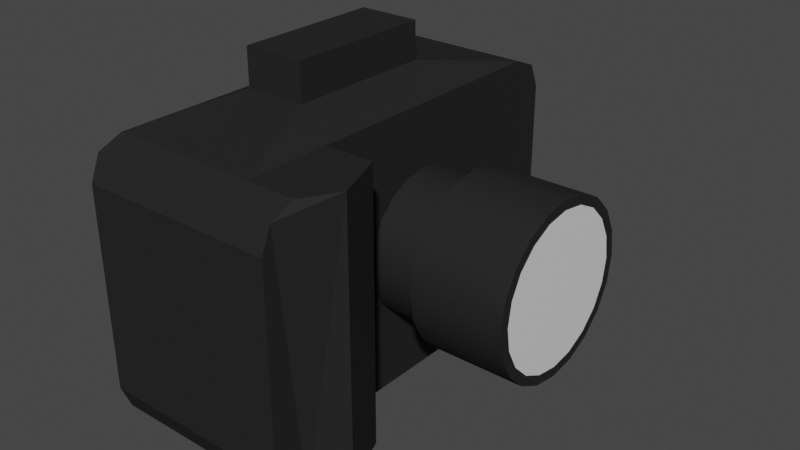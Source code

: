 # Source: camera.blend  (saved by Blender 2.83.19; exported with 4.5.12 LTS)
import bpy
from mathutils import Matrix  # noqa: F401  (used for matrix-valued properties, if any)

bpy.ops.wm.read_factory_settings(use_empty=True)
scene = bpy.context.scene
scene.name = 'Scene'

# ---- collections
col_collection = bpy.data.collections.new('Collection'); scene.collection.children.link(col_collection)

# ---- materials (node trees are filled in below, after node groups)
mat_default = bpy.data.materials.new('default')
mat_default.alpha_threshold = 0.0
mat_default.use_transparent_shadow = False
mat_default.line_color = (0.0, 0.0, 0.0, 1.0)
mat_glass = bpy.data.materials.new('glass')

# ---- node groups
ng_auto_smooth = bpy.data.node_groups.new('Auto Smooth', 'GeometryNodeTree')
_s = ng_auto_smooth.interface.new_socket(name='Geometry', in_out='OUTPUT', socket_type='NodeSocketGeometry')
_s = ng_auto_smooth.interface.new_socket(name='Geometry', in_out='INPUT', socket_type='NodeSocketGeometry')
_s = ng_auto_smooth.interface.new_socket(name='Angle', in_out='INPUT', socket_type='NodeSocketFloat')
_s.subtype = 'ANGLE'
_s.min_value = 0.0
_s.max_value = 3.142
ng_auto_smooth.is_modifier = True
_N = ng_auto_smooth.nodes; _L = ng_auto_smooth.links
n0 = _N.new('NodeGroupOutput'); n0.name = 'Group Output'; n0.location = (480, -100)
n1 = _N.new('NodeGroupInput'); n1.name = 'Group Input'; n1.location = (-420, -300)
n2 = _N.new('NodeGroupInput'); n2.name = 'Group Input.001'; n2.location = (-60, -100)
n3 = _N.new('GeometryNodeSetShadeSmooth'); n3.name = 'Set Shade Smooth'; n3.location = (120, -100)
n3.domain = 'EDGE'
n4 = _N.new('GeometryNodeSetShadeSmooth'); n4.name = 'Set Shade Smooth.001'; n4.location = (300, -100)
n5 = _N.new('GeometryNodeInputMeshEdgeAngle'); n5.name = 'Edge Angle'; n5.location = (-420, -220)
n6 = _N.new('GeometryNodeInputEdgeSmooth'); n6.name = 'Is Edge Smooth'; n6.location = (-60, -160)
n7 = _N.new('GeometryNodeInputShadeSmooth'); n7.name = 'Is Face Smooth'; n7.location = (-240, -340)
n8 = _N.new('FunctionNodeBooleanMath'); n8.name = 'Boolean Math'; n8.location = (-60, -220)
n9 = _N.new('FunctionNodeCompare'); n9.name = 'Compare'; n9.location = (-240, -180)
n9.operation = 'LESS_EQUAL'
_L.new(n5.outputs[0], n9.inputs[0])
_L.new(n4.outputs[0], n0.inputs[0])
_L.new(n1.outputs[1], n9.inputs[1])
_L.new(n9.outputs[0], n8.inputs[0])
_L.new(n7.outputs[0], n8.inputs[1])
_L.new(n2.outputs[0], n3.inputs[0])
_L.new(n6.outputs[0], n3.inputs[1])
_L.new(n3.outputs[0], n4.inputs[0])
_L.new(n8.outputs[0], n3.inputs[2])
n0.is_active_output = True

# ---- material node trees
mat_default.use_nodes = True; mat_default.node_tree.nodes.clear()
_N = mat_default.node_tree.nodes; _L = mat_default.node_tree.links
n0 = _N.new('ShaderNodeOutputMaterial'); n0.name = 'Material Output'; n0.location = (300, 300)
n1 = _N.new('ShaderNodeBsdfPrincipled'); n1.name = 'Principled BSDF'; n1.location = (10, 300)
n1.distribution = 'GGX'
n1.subsurface_method = 'BURLEY'
n1.inputs[0].default_value = (0.01948, 0.01948, 0.01948, 1.0)
n1.inputs[2].default_value = 0.7568
n1.inputs[3].default_value = 1.45
n1.inputs[13].default_value = 0.1205
n1.inputs[27].default_value = (0.0, 0.0, 0.0, 1.0)
n1.inputs[28].default_value = 1.0
_L.new(n1.outputs[0], n0.inputs[0])
n0.is_active_output = True
mat_glass.use_nodes = True; mat_glass.node_tree.nodes.clear()
_N = mat_glass.node_tree.nodes; _L = mat_glass.node_tree.links
n0 = _N.new('ShaderNodeBsdfPrincipled'); n0.name = 'Principled BSDF'; n0.location = (10, 300)
n0.distribution = 'GGX'
n0.subsurface_method = 'BURLEY'
n0.inputs[0].default_value = (0.8, 0.8, 0.8, 0.5964)
n0.inputs[3].default_value = 1.45
n0.inputs[27].default_value = (0.0, 0.0, 0.0, 1.0)
n0.inputs[28].default_value = 1.0
n1 = _N.new('ShaderNodeOutputMaterial'); n1.name = 'Material Output'; n1.location = (300, 300)
_L.new(n0.outputs[0], n1.inputs[0])
n1.is_active_output = True

# ---- world
world_world = bpy.data.worlds.new('World'); scene.world = world_world
world_world.use_nodes = True; world_world.node_tree.nodes.clear()
_N = world_world.node_tree.nodes; _L = world_world.node_tree.links
n0 = _N.new('ShaderNodeOutputWorld'); n0.name = 'World Output'; n0.location = (300, 300)
n1 = _N.new('ShaderNodeBackground'); n1.name = 'Background'; n1.location = (10, 300)
n1.inputs[0].default_value = (0.05088, 0.05088, 0.05088, 1.0)
_L.new(n1.outputs[0], n0.inputs[0])
n0.is_active_output = True
world_world.color = (0.05088, 0.05088, 0.05088)
world_world.use_sun_shadow = False
world_world.sun_shadow_jitter_overblur = 0.0

# ---- meshes
me_cube = bpy.data.meshes.new('Cube')
me_cube.from_pydata([(0.7038, 2.012, 0.9558), (0.7038, 1.686, 1.282), (0.7038, 1.917, 1.187), (0.7038, 1.686, -1.282), (0.7038, 2.012, -0.9558), (0.7038, 1.917, -1.187), (0.7038, -1.686, 1.282), (0.7038, -2.012, 0.9558), (0.7038, -1.917, 1.187), (0.7038, -2.012, -0.9558), (0.7038, -1.686, -1.282), (0.7038, -1.917, -1.187), (-0.7038, 1.69, 0.9309), (-0.7038, 1.719, 0.8859), (-0.7038, 1.711, 0.9177), (-0.7038, 1.719, -0.8859), (-0.7038, 1.69, -0.9309), (-0.7038, 1.711, -0.9177), (-0.7038, -0.3848, 0.8859), (-0.7038, -0.3563, 0.9309), (-0.7038, -0.3765, 0.9177), (-0.7038, -0.3563, -0.9309), (-0.7038, -0.3848, -0.8859), (-0.7038, -0.3765, -0.9177), (-0.7038, 1.686, -1.282), (-0.7038, 1.917, -1.187), (-0.7038, 2.012, -0.9558), (-0.7038, -1.686, 1.282), (-0.7038, -1.917, 1.187), (-0.7038, -2.012, 0.9558), (-0.7038, -1.917, -1.187), (-0.7038, -1.686, -1.282), (-0.7038, -2.012, -0.9558), (-0.7038, 1.917, 1.187), (-0.7038, 1.686, 1.282), (-0.7038, 2.012, 0.9558), (-0.6233, 1.69, -0.9309), (-0.6233, 1.711, -0.9177), (-0.6233, 1.719, -0.8859), (-0.6233, -0.3563, 0.9309), (-0.6233, -0.3765, 0.9177), (-0.6233, -0.3848, 0.8859), (-0.6233, -0.3765, -0.9177), (-0.6233, -0.3563, -0.9309), (-0.6233, -0.3848, -0.8859), (-0.6233, 1.711, 0.9177), (-0.6233, 1.69, 0.9309), (-0.6233, 1.719, 0.8859), (0.2932, -0.7024, 1.461), (-0.2932, -0.7024, 1.461), (-0.2932, 0.7024, 1.461), (0.2932, 0.7024, 1.461), (0.2932, -0.7024, 1.818), (-0.2932, -0.7024, 1.818), (-0.2932, 0.7024, 1.818), (0.2932, 0.7024, 1.818), (0.7038, -0.8683, 1.282), (0.7038, -0.8683, -1.282), (1.172, -1.917, 1.187), (1.172, -1.686, 1.282), (1.172, -2.012, 0.9558), (1.172, -1.686, -1.282), (1.172, -1.917, -1.187), (1.172, -2.012, -0.9558), (1.172, -0.8683, 1.282), (1.172, -0.8683, -1.282), (1.363, -1.363, 1.282), (1.363, -1.363, -1.282)], [], [(24, 3, 57, 10, 31), (16, 21, 43, 36), (9, 7, 29, 32), (27, 6, 48, 49), (3, 5, 4, 0, 2, 1, 56, 57), (3, 24, 25, 5), (5, 25, 26, 4), (6, 27, 28, 8), (8, 28, 29, 7), (31, 10, 11, 30), (30, 11, 9, 32), (34, 1, 2, 33), (33, 2, 0, 35), (26, 35, 0, 4), (16, 17, 25, 24), (17, 15, 26, 25), (19, 20, 28, 27), (20, 18, 29, 28), (23, 21, 31, 30), (22, 23, 30, 32), (14, 12, 34, 33), (13, 14, 33, 35), (15, 13, 35, 26), (12, 19, 27, 34), (21, 16, 24, 31), (18, 22, 32, 29), (43, 42, 44, 41, 40, 39, 46, 45, 47, 38, 37, 36), (17, 16, 36, 37), (14, 13, 47, 45), (21, 23, 42, 43), (22, 18, 41, 44), (15, 17, 37, 38), (13, 15, 38, 47), (23, 22, 44, 42), (20, 19, 39, 40), (19, 12, 46, 39), (12, 14, 45, 46), (18, 20, 40, 41), (50, 49, 53, 54), (1, 34, 50, 51), (34, 27, 49, 50), (6, 56, 1, 51, 48), (55, 54, 53, 52), (51, 50, 54, 55), (48, 51, 55, 52), (49, 48, 52, 53), (65, 64, 66, 67), (7, 9, 63, 60), (9, 11, 62, 63), (10, 57, 65, 67, 61), (8, 7, 60, 58), (56, 6, 59, 66, 64), (6, 8, 58, 59), (11, 10, 61, 62), (57, 56, 64, 65), (67, 66, 59, 58, 60, 63, 62, 61)])
_uv = me_cube.uv_layers.new(name='UVMap')
_uv.uv.foreach_set('vector', [0.125, 0.5203, 0.375, 0.5203, 0.375, 0.6789, 0.375, 0.7297, 0.125, 0.7297, 0.4093, 0.2254, 0.4093, 0.02463, 0.4093, 0.02463, 0.4093, 0.2254, 0.4068, 0.75, 0.5932, 0.75, 0.5932, 1.0, 0.4068, 1.0, 0.875, 0.7297, 0.625, 0.7297, 0.625, 0.7297, 0.875, 0.7297, 0.375, 0.5203, 0.3843, 0.5059, 0.4068, 0.5, 0.5932, 0.5, 0.6157, 0.5059, 0.625, 0.5203, 0.625, 0.6874, 0.375, 0.6789, 0.375, 0.5203, 0.125, 0.5203, 0.125, 0.5, 0.375, 0.5, 0.375, 0.5, 0.375, 0.25, 0.4068, 0.25, 0.4068, 0.5, 0.625, 0.7297, 0.875, 0.7297, 0.875, 0.75, 0.625, 0.75, 0.625, 0.75, 0.625, 1.0, 0.5932, 1.0, 0.5932, 0.75, 0.125, 0.7297, 0.375, 0.7297, 0.375, 0.75, 0.125, 0.75, 0.375, 1.0, 0.375, 0.75, 0.4068, 0.75, 0.4068, 1.0, 0.875, 0.5203, 0.625, 0.5203, 0.625, 0.5, 0.875, 0.5, 0.625, 0.25, 0.625, 0.5, 0.5932, 0.5, 0.5932, 0.25, 0.4068, 0.25, 0.5932, 0.25, 0.5932, 0.5, 0.4068, 0.5, 0.4093, 0.2254, 0.4105, 0.2273, 0.3843, 0.2441, 0.375, 0.2297, 0.4105, 0.2273, 0.4136, 0.2282, 0.4068, 0.25, 0.3843, 0.2441, 0.5907, 0.02463, 0.5895, 0.02265, 0.6157, 0.005942, 0.625, 0.02029, 0.5895, 0.02265, 0.5864, 0.02183, 0.5932, 0.0, 0.6157, 0.005942, 0.4105, 0.02265, 0.4093, 0.02463, 0.375, 0.02029, 0.3843, 0.005942, 0.4136, 0.02183, 0.4105, 0.02265, 0.3843, 0.005942, 0.4068, 0.0, 0.5895, 0.2273, 0.5907, 0.2254, 0.625, 0.2297, 0.6157, 0.2441, 0.5864, 0.2282, 0.5895, 0.2273, 0.6157, 0.2441, 0.5932, 0.25, 0.4136, 0.2282, 0.5864, 0.2282, 0.5932, 0.25, 0.4068, 0.25, 0.5907, 0.2254, 0.5907, 0.02463, 0.625, 0.02029, 0.625, 0.2297, 0.4093, 0.02463, 0.4093, 0.2254, 0.375, 0.2297, 0.375, 0.02029, 0.5864, 0.02183, 0.4136, 0.02183, 0.4068, 0.0, 0.5932, 0.0, 0.4093, 0.02463, 0.4105, 0.02265, 0.4136, 0.02183, 0.5864, 0.02183, 0.5895, 0.02265, 0.5907, 0.02463, 0.5907, 0.2254, 0.5895, 0.2273, 0.5864, 0.2282, 0.4136, 0.2282, 0.4105, 0.2273, 0.4093, 0.2254, 0.4105, 0.2273, 0.4093, 0.2254, 0.4093, 0.2254, 0.4105, 0.2273, 0.5895, 0.2273, 0.5864, 0.2282, 0.5864, 0.2282, 0.5895, 0.2273, 0.4093, 0.02463, 0.4105, 0.02265, 0.4105, 0.02265, 0.4093, 0.02463, 0.4136, 0.02183, 0.5864, 0.02183, 0.5864, 0.02183, 0.4136, 0.02183, 0.4136, 0.2282, 0.4105, 0.2273, 0.4105, 0.2273, 0.4136, 0.2282, 0.5864, 0.2282, 0.4136, 0.2282, 0.4136, 0.2282, 0.5864, 0.2282, 0.4105, 0.02265, 0.4136, 0.02183, 0.4136, 0.02183, 0.4105, 0.02265, 0.5895, 0.02265, 0.5907, 0.02463, 0.5907, 0.02463, 0.5895, 0.02265, 0.5907, 0.02463, 0.5907, 0.2254, 0.5907, 0.2254, 0.5907, 0.02463, 0.5907, 0.2254, 0.5895, 0.2273, 0.5895, 0.2273, 0.5907, 0.2254, 0.5864, 0.02183, 0.5895, 0.02265, 0.5895, 0.02265, 0.5864, 0.02183, 0.625, 0.2297, 0.625, 0.02029, 0.625, 0.02029, 0.625, 0.2297, 0.625, 0.5203, 0.875, 0.5203, 0.875, 0.5203, 0.625, 0.5203, 0.625, 0.2297, 0.625, 0.02029, 0.625, 0.02029, 0.625, 0.2297, 0.625, 0.7297, 0.625, 0.6874, 0.625, 0.5203, 0.625, 0.5203, 0.625, 0.7297, 0.625, 0.5203, 0.875, 0.5203, 0.875, 0.7297, 0.625, 0.7297, 0.625, 0.5203, 0.875, 0.5203, 0.875, 0.5203, 0.625, 0.5203, 0.625, 0.7297, 0.625, 0.5203, 0.625, 0.5203, 0.625, 0.7297, 0.875, 0.7297, 0.625, 0.7297, 0.625, 0.7297, 0.875, 0.7297, 0.375, 0.6789, 0.625, 0.6874, 0.625, 0.7123, 0.375, 0.7097, 0.5932, 0.75, 0.4068, 0.75, 0.4068, 0.75, 0.5932, 0.75, 0.4068, 0.75, 0.375, 0.75, 0.375, 0.75, 0.4068, 0.75, 0.375, 0.7297, 0.375, 0.6789, 0.375, 0.6789, 0.375, 0.7097, 0.375, 0.7297, 0.625, 0.75, 0.5932, 0.75, 0.5932, 0.75, 0.625, 0.75, 0.625, 0.6874, 0.625, 0.7297, 0.625, 0.7297, 0.625, 0.7123, 0.625, 0.6874, 0.625, 0.7297, 0.625, 0.75, 0.625, 0.75, 0.625, 0.7297, 0.375, 0.75, 0.375, 0.7297, 0.375, 0.7297, 0.375, 0.75, 0.375, 0.6789, 0.625, 0.6874, 0.625, 0.6874, 0.375, 0.6789, 0.375, 0.7097, 0.625, 0.7123, 0.625, 0.7297, 0.6157, 0.7441, 0.5932, 0.75, 0.4068, 0.75, 0.3843, 0.7441, 0.375, 0.7297])
me_cube.materials.append(mat_default)
me_cube.use_remesh_preserve_volume = False
me_cube.use_remesh_preserve_attributes = False
me_cube.use_mirror_vertex_groups = False
me_cube.update()
me_cylinder = bpy.data.meshes.new('Cylinder')
me_cylinder.from_pydata([(0.0, 1.0, -1.0), (-0.6201, 0.8536, 1.509), (0.309, 0.9511, -1.0), (-0.8536, 0.6202, 1.509), (0.5878, 0.809, -1.0), (-1.003, 0.326, 1.509), (0.809, 0.5878, -1.0), (-1.055, 7.46e-06, 1.509), (0.9511, 0.309, -1.0), (-1.003, -0.326, 1.509), (1.0, -4.371e-08, -1.0), (-0.8536, -0.6201, 1.509), (0.9511, -0.309, -1.0), (-0.6201, -0.8536, 1.509), (0.809, -0.5878, -1.0), (-0.326, -1.003, 1.509), (0.5878, -0.809, -1.0), (9.442e-07, -1.055, 1.509), (0.309, -0.9511, -1.0), (0.326, -1.003, 1.509), (-3.258e-07, -1.0, -1.0), (0.6201, -0.8536, 1.509), (-0.309, -0.9511, -1.0), (0.8536, -0.6201, 1.509), (-0.5878, -0.809, -1.0), (1.003, -0.326, 1.509), (-0.809, -0.5878, -1.0), (1.055, 6.413e-06, 1.509), (-0.9511, -0.309, -1.0), (1.003, 0.326, 1.509), (-1.0, 9.656e-07, -1.0), (0.8536, 0.6202, 1.509), (-0.9511, 0.309, -1.0), (0.6201, 0.8536, 1.509), (-0.809, 0.5878, -1.0), (1.288e-06, 1.189, 1.098), (-0.5878, 0.809, -1.0), (1.251e-06, 1.055, 1.509), (-0.309, 0.9511, -1.0), (0.326, 1.003, 1.509), (0.0, 1.0, 0.6544), (0.309, 0.9511, 0.6544), (0.5878, 0.809, 0.6544), (0.809, 0.5878, 0.6544), (0.9511, 0.309, 0.6544), (1.0, -4.371e-08, 0.6544), (0.9511, -0.309, 0.6544), (0.809, -0.5878, 0.6544), (0.5878, -0.809, 0.6544), (0.309, -0.9511, 0.6544), (-3.258e-07, -1.0, 0.6544), (-0.309, -0.9511, 0.6544), (-0.5878, -0.809, 0.6544), (-0.809, -0.5878, 0.6544), (-0.9511, -0.309, 0.6544), (-1.0, 9.656e-07, 0.6544), (-0.9511, 0.309, 0.6544), (-0.809, 0.5878, 0.6544), (-0.5878, 0.809, 0.6544), (-0.309, 0.9511, 0.6544), (-1.054e-08, 1.189, 0.6216), (0.3675, 1.131, 0.6216), (0.6991, 0.9622, 0.6216), (0.9622, 0.6991, 0.6216), (1.131, 0.3675, 0.6216), (1.189, -1.056e-07, 0.6216), (1.131, -0.3675, 0.6216), (0.9622, -0.6991, 0.6216), (0.6991, -0.9622, 0.6216), (0.3675, -1.131, 0.6216), (-3.981e-07, -1.189, 0.6216), (-0.3675, -1.131, 0.6216), (-0.6991, -0.9622, 0.6216), (-0.9622, -0.6991, 0.6216), (-1.131, -0.3675, 0.6216), (-1.189, 1.095e-06, 0.6216), (-1.131, 0.3675, 0.6216), (-0.9622, 0.6991, 0.6216), (-0.6991, 0.9622, 0.6216), (-0.3675, 1.131, 0.6216), (-0.326, 1.003, 1.509), (0.3675, 1.131, 1.098), (0.6991, 0.9622, 1.098), (0.9622, 0.6991, 1.098), (1.131, 0.3676, 1.098), (1.189, 6.388e-06, 1.098), (1.131, -0.3675, 1.098), (0.9622, -0.6991, 1.098), (0.6991, -0.9622, 1.098), (0.3675, -1.131, 1.098), (9.006e-07, -1.189, 1.098), (-0.3675, -1.131, 1.098), (-0.6991, -0.9622, 1.098), (-0.9622, -0.6991, 1.098), (-1.131, -0.3675, 1.098), (-1.189, 7.588e-06, 1.098), (-1.131, 0.3676, 1.098), (-0.9622, 0.6991, 1.098), (-0.6991, 0.9622, 1.098), (-0.3675, 1.131, 1.098), (-0.3675, 1.131, 1.509), (-0.6991, 0.9622, 1.509), (-0.9622, 0.6991, 1.509), (-1.131, 0.3676, 1.509), (-1.189, 7.588e-06, 1.509), (-1.131, -0.3675, 1.509), (-0.9622, -0.6991, 1.509), (-0.6991, -0.9622, 1.509), (-0.3675, -1.131, 1.509), (9.006e-07, -1.189, 1.509), (0.3675, -1.131, 1.509), (0.6991, -0.9622, 1.509), (0.9622, -0.6991, 1.509), (1.131, -0.3675, 1.509), (1.189, 6.388e-06, 1.509), (1.131, 0.3676, 1.509), (0.9622, 0.6991, 1.509), (0.6991, 0.9622, 1.509), (0.3675, 1.131, 1.509), (1.288e-06, 1.189, 1.509)], [], [(35, 119, 118, 81), (55, 54, 74, 75), (48, 47, 67, 68), (41, 40, 60, 61), (56, 55, 75, 76), (49, 48, 68, 69), (42, 41, 61, 62), (57, 56, 76, 77), (50, 49, 69, 70), (43, 42, 62, 63), (58, 57, 77, 78), (51, 50, 70, 71), (44, 43, 63, 64), (59, 58, 78, 79), (52, 51, 71, 72), (45, 44, 64, 65), (40, 59, 79, 60), (53, 52, 72, 73), (46, 45, 65, 66), (54, 53, 73, 74), (47, 46, 66, 67), (0, 2, 4, 6, 8, 10, 12, 14, 16, 18, 20, 22, 24, 26, 28, 30, 32, 34, 36, 38), (38, 59, 40, 0), (36, 58, 59, 38), (34, 57, 58, 36), (32, 56, 57, 34), (30, 55, 56, 32), (28, 54, 55, 30), (26, 53, 54, 28), (24, 52, 53, 26), (22, 51, 52, 24), (20, 50, 51, 22), (18, 49, 50, 20), (16, 48, 49, 18), (14, 47, 48, 16), (12, 46, 47, 14), (10, 45, 46, 12), (8, 44, 45, 10), (6, 43, 44, 8), (4, 42, 43, 6), (2, 41, 42, 4), (0, 40, 41, 2), (68, 67, 87, 88), (61, 60, 35, 81), (76, 75, 95, 96), (69, 68, 88, 89), (62, 61, 81, 82), (77, 76, 96, 97), (70, 69, 89, 90), (63, 62, 82, 83), (78, 77, 97, 98), (71, 70, 90, 91), (64, 63, 83, 84), (79, 78, 98, 99), (72, 71, 91, 92), (65, 64, 84, 85), (60, 79, 99, 35), (73, 72, 92, 93), (66, 65, 85, 86), (74, 73, 93, 94), (67, 66, 86, 87), (75, 74, 94, 95), (81, 118, 117, 82), (82, 117, 116, 83), (83, 116, 115, 84), (84, 115, 114, 85), (85, 114, 113, 86), (86, 113, 112, 87), (87, 112, 111, 88), (88, 111, 110, 89), (89, 110, 109, 90), (90, 109, 108, 91), (91, 108, 107, 92), (92, 107, 106, 93), (93, 106, 105, 94), (94, 105, 104, 95), (95, 104, 103, 96), (96, 103, 102, 97), (97, 102, 101, 98), (39, 37, 80, 1, 3, 5, 7, 9, 11, 13, 15, 17, 19, 21, 23, 25, 27, 29, 31, 33), (98, 101, 100, 99), (99, 100, 119, 35), (1, 80, 100, 101), (3, 1, 101, 102), (5, 3, 102, 103), (7, 5, 103, 104), (9, 7, 104, 105), (11, 9, 105, 106), (13, 11, 106, 107), (15, 13, 107, 108), (17, 15, 108, 109), (19, 17, 109, 110), (21, 19, 110, 111), (23, 21, 111, 112), (25, 23, 112, 113), (27, 25, 113, 114), (29, 27, 114, 115), (31, 29, 115, 116), (33, 31, 116, 117), (39, 33, 117, 118), (37, 39, 118, 119), (80, 37, 119, 100)])
me_cylinder.polygons.foreach_set('use_smooth', [True] * 102)
me_cylinder.polygons.foreach_set('material_index', [0, 0, 0, 0, 0, 0, 0, 0, 0, 0, 0, 0, 0, 0, 0, 0, 0, 0, 0, 0, 0, 0, 0, 0, 0, 0, 0, 0, 0, 0, 0, 0, 0, 0, 0, 0, 0, 0, 0, 0, 0, 0, 0, 0, 0, 0, 0, 0, 0, 0, 0, 0, 0, 0, 0, 0, 0, 0, 0, 0, 0, 0, 0, 0, 0, 0, 0, 0, 0, 0, 0, 0, 0, 0, 0, 0, 0, 0, 0, 1, 0, 0, 0, 0, 0, 0, 0, 0, 0, 0, 0, 0, 0, 0, 0, 0, 0, 0, 0, 0, 0, 0])
_uv = me_cylinder.uv_layers.new(name='UVMap')
_uv.uv.foreach_set('vector', [1.0, 0.9136, 1.0, 1.0, 0.95, 1.0, 0.95, 0.9136, 0.25, 0.9136, 0.3, 0.9136, 0.3, 0.9136, 0.25, 0.9136, 0.6, 0.9136, 0.65, 0.9136, 0.65, 0.9136, 0.6, 0.9136, 0.95, 0.9136, 1.0, 0.9136, 1.0, 0.9136, 0.95, 0.9136, 0.2, 0.9136, 0.25, 0.9136, 0.25, 0.9136, 0.2, 0.9136, 0.55, 0.9136, 0.6, 0.9136, 0.6, 0.9136, 0.55, 0.9136, 0.9, 0.9136, 0.95, 0.9136, 0.95, 0.9136, 0.9, 0.9136, 0.15, 0.9136, 0.2, 0.9136, 0.2, 0.9136, 0.15, 0.9136, 0.5, 0.9136, 0.55, 0.9136, 0.55, 0.9136, 0.5, 0.9136, 0.85, 0.9136, 0.9, 0.9136, 0.9, 0.9136, 0.85, 0.9136, 0.1, 0.9136, 0.15, 0.9136, 0.15, 0.9136, 0.1, 0.9136, 0.45, 0.9136, 0.5, 0.9136, 0.5, 0.9136, 0.45, 0.9136, 0.8, 0.9136, 0.85, 0.9136, 0.85, 0.9136, 0.8, 0.9136, 0.05, 0.9136, 0.1, 0.9136, 0.1, 0.9136, 0.05, 0.9136, 0.4, 0.9136, 0.45, 0.9136, 0.45, 0.9136, 0.4, 0.9136, 0.75, 0.9136, 0.8, 0.9136, 0.8, 0.9136, 0.75, 0.9136, -1.565e-07, 0.9136, 0.05, 0.9136, 0.05, 0.9136, -1.565e-07, 0.9136, 0.35, 0.9136, 0.4, 0.9136, 0.4, 0.9136, 0.35, 0.9136, 0.7, 0.9136, 0.75, 0.9136, 0.75, 0.9136, 0.7, 0.9136, 0.3, 0.9136, 0.35, 0.9136, 0.35, 0.9136, 0.3, 0.9136, 0.65, 0.9136, 0.7, 0.9136, 0.7, 0.9136, 0.65, 0.9136, 0.75, 0.49, 0.8242, 0.4783, 0.8911, 0.4442, 0.9442, 0.3911, 0.9783, 0.3242, 0.99, 0.25, 0.9783, 0.1758, 0.9442, 0.1089, 0.8911, 0.05584, 0.8242, 0.02175, 0.75, 0.01, 0.6758, 0.02175, 0.6089, 0.05584, 0.5558, 0.1089, 0.5217, 0.1758, 0.51, 0.25, 0.5217, 0.3242, 0.5558, 0.3911, 0.6089, 0.4442, 0.6758, 0.4783, 0.05, 0.5, 0.05, 0.9136, -1.565e-07, 0.9136, -1.565e-07, 0.5, 0.1, 0.5, 0.1, 0.9136, 0.05, 0.9136, 0.05, 0.5, 0.15, 0.5, 0.15, 0.9136, 0.1, 0.9136, 0.1, 0.5, 0.2, 0.5, 0.2, 0.9136, 0.15, 0.9136, 0.15, 0.5, 0.25, 0.5, 0.25, 0.9136, 0.2, 0.9136, 0.2, 0.5, 0.3, 0.5, 0.3, 0.9136, 0.25, 0.9136, 0.25, 0.5, 0.35, 0.5, 0.35, 0.9136, 0.3, 0.9136, 0.3, 0.5, 0.4, 0.5, 0.4, 0.9136, 0.35, 0.9136, 0.35, 0.5, 0.45, 0.5, 0.45, 0.9136, 0.4, 0.9136, 0.4, 0.5, 0.5, 0.5, 0.5, 0.9136, 0.45, 0.9136, 0.45, 0.5, 0.55, 0.5, 0.55, 0.9136, 0.5, 0.9136, 0.5, 0.5, 0.6, 0.5, 0.6, 0.9136, 0.55, 0.9136, 0.55, 0.5, 0.65, 0.5, 0.65, 0.9136, 0.6, 0.9136, 0.6, 0.5, 0.7, 0.5, 0.7, 0.9136, 0.65, 0.9136, 0.65, 0.5, 0.75, 0.5, 0.75, 0.9136, 0.7, 0.9136, 0.7, 0.5, 0.8, 0.5, 0.8, 0.9136, 0.75, 0.9136, 0.75, 0.5, 0.85, 0.5, 0.85, 0.9136, 0.8, 0.9136, 0.8, 0.5, 0.9, 0.5, 0.9, 0.9136, 0.85, 0.9136, 0.85, 0.5, 0.95, 0.5, 0.95, 0.9136, 0.9, 0.9136, 0.9, 0.5, 1.0, 0.5, 1.0, 0.9136, 0.95, 0.9136, 0.95, 0.5, 0.6, 0.9136, 0.65, 0.9136, 0.65, 0.9136, 0.6, 0.9136, 0.95, 0.9136, 1.0, 0.9136, 1.0, 0.9136, 0.95, 0.9136, 0.2, 0.9136, 0.25, 0.9136, 0.25, 0.9136, 0.2, 0.9136, 0.55, 0.9136, 0.6, 0.9136, 0.6, 0.9136, 0.55, 0.9136, 0.9, 0.9136, 0.95, 0.9136, 0.95, 0.9136, 0.9, 0.9136, 0.15, 0.9136, 0.2, 0.9136, 0.2, 0.9136, 0.15, 0.9136, 0.5, 0.9136, 0.55, 0.9136, 0.55, 0.9136, 0.5, 0.9136, 0.85, 0.9136, 0.9, 0.9136, 0.9, 0.9136, 0.85, 0.9136, 0.1, 0.9136, 0.15, 0.9136, 0.15, 0.9136, 0.1, 0.9136, 0.45, 0.9136, 0.5, 0.9136, 0.5, 0.9136, 0.45, 0.9136, 0.8, 0.9136, 0.85, 0.9136, 0.85, 0.9136, 0.8, 0.9136, 0.05, 0.9136, 0.1, 0.9136, 0.1, 0.9136, 0.05, 0.9136, 0.4, 0.9136, 0.45, 0.9136, 0.45, 0.9136, 0.4, 0.9136, 0.75, 0.9136, 0.8, 0.9136, 0.8, 0.9136, 0.75, 0.9136, -1.565e-07, 0.9136, 0.05, 0.9136, 0.05, 0.9136, -1.565e-07, 0.9136, 0.35, 0.9136, 0.4, 0.9136, 0.4, 0.9136, 0.35, 0.9136, 0.7, 0.9136, 0.75, 0.9136, 0.75, 0.9136, 0.7, 0.9136, 0.3, 0.9136, 0.35, 0.9136, 0.35, 0.9136, 0.3, 0.9136, 0.65, 0.9136, 0.7, 0.9136, 0.7, 0.9136, 0.65, 0.9136, 0.25, 0.9136, 0.3, 0.9136, 0.3, 0.9136, 0.25, 0.9136, 0.95, 0.9136, 0.95, 1.0, 0.9, 1.0, 0.9, 0.9136, 0.9, 0.9136, 0.9, 1.0, 0.85, 1.0, 0.85, 0.9136, 0.85, 0.9136, 0.85, 1.0, 0.8, 1.0, 0.8, 0.9136, 0.8, 0.9136, 0.8, 1.0, 0.75, 1.0, 0.75, 0.9136, 0.75, 0.9136, 0.75, 1.0, 0.7, 1.0, 0.7, 0.9136, 0.7, 0.9136, 0.7, 1.0, 0.65, 1.0, 0.65, 0.9136, 0.65, 0.9136, 0.65, 1.0, 0.6, 1.0, 0.6, 0.9136, 0.6, 0.9136, 0.6, 1.0, 0.55, 1.0, 0.55, 0.9136, 0.55, 0.9136, 0.55, 1.0, 0.5, 1.0, 0.5, 0.9136, 0.5, 0.9136, 0.5, 1.0, 0.45, 1.0, 0.45, 0.9136, 0.45, 0.9136, 0.45, 1.0, 0.4, 1.0, 0.4, 0.9136, 0.4, 0.9136, 0.4, 1.0, 0.35, 1.0, 0.35, 0.9136, 0.35, 0.9136, 0.35, 1.0, 0.3, 1.0, 0.3, 0.9136, 0.3, 0.9136, 0.3, 1.0, 0.25, 1.0, 0.25, 0.9136, 0.25, 0.9136, 0.25, 1.0, 0.2, 1.0, 0.2, 0.9136, 0.2, 0.9136, 0.2, 1.0, 0.15, 1.0, 0.15, 0.9136, 0.15, 0.9136, 0.15, 1.0, 0.1, 1.0, 0.1, 0.9136, 0.3158, 0.4525, 0.25, 0.4629, 0.1842, 0.4525, 0.1249, 0.4222, 0.07777, 0.3751, 0.04753, 0.3158, 0.03711, 0.25, 0.04753, 0.1842, 0.07777, 0.1249, 0.1249, 0.07777, 0.1842, 0.04753, 0.25, 0.03711, 0.3158, 0.04753, 0.3751, 0.07777, 0.4222, 0.1249, 0.4525, 0.1842, 0.4629, 0.25, 0.4525, 0.3158, 0.4222, 0.3751, 0.3751, 0.4222, 0.1, 0.9136, 0.1, 1.0, 0.05, 1.0, 0.05, 0.9136, 0.05, 0.9136, 0.05, 1.0, -1.565e-07, 1.0, -1.565e-07, 0.9136, 0.1249, 0.4222, 0.1842, 0.4525, 0.1758, 0.4783, 0.1089, 0.4442, 0.07777, 0.3751, 0.1249, 0.4222, 0.1089, 0.4442, 0.05584, 0.3911, 0.04753, 0.3158, 0.07777, 0.3751, 0.05584, 0.3911, 0.02175, 0.3242, 0.03711, 0.25, 0.04753, 0.3158, 0.02175, 0.3242, 0.01, 0.25, 0.04753, 0.1842, 0.03711, 0.25, 0.01, 0.25, 0.02175, 0.1758, 0.07777, 0.1249, 0.04753, 0.1842, 0.02175, 0.1758, 0.05584, 0.1089, 0.1249, 0.07777, 0.07777, 0.1249, 0.05584, 0.1089, 0.1089, 0.05584, 0.1842, 0.04753, 0.1249, 0.07777, 0.1089, 0.05584, 0.1758, 0.02175, 0.25, 0.03711, 0.1842, 0.04753, 0.1758, 0.02175, 0.25, 0.01, 0.3158, 0.04753, 0.25, 0.03711, 0.25, 0.01, 0.3242, 0.02175, 0.3751, 0.07777, 0.3158, 0.04753, 0.3242, 0.02175, 0.3911, 0.05584, 0.4222, 0.1249, 0.3751, 0.07777, 0.3911, 0.05584, 0.4442, 0.1089, 0.4525, 0.1842, 0.4222, 0.1249, 0.4442, 0.1089, 0.4783, 0.1758, 0.4629, 0.25, 0.4525, 0.1842, 0.4783, 0.1758, 0.49, 0.25, 0.4525, 0.3158, 0.4629, 0.25, 0.49, 0.25, 0.4783, 0.3242, 0.4222, 0.3751, 0.4525, 0.3158, 0.4783, 0.3242, 0.4442, 0.3911, 0.3751, 0.4222, 0.4222, 0.3751, 0.4442, 0.3911, 0.3911, 0.4442, 0.3158, 0.4525, 0.3751, 0.4222, 0.3911, 0.4442, 0.3242, 0.4783, 0.25, 0.4629, 0.3158, 0.4525, 0.3242, 0.4783, 0.25, 0.49, 0.1842, 0.4525, 0.25, 0.4629, 0.25, 0.49, 0.1758, 0.4783])
me_cylinder.materials.append(mat_default)
me_cylinder.materials.append(mat_glass)
me_cylinder.use_remesh_fix_poles = True
me_cylinder.use_remesh_preserve_attributes = False
me_cylinder.use_mirror_vertex_groups = False
me_cylinder.update()

# ---- objects
ob_cube = bpy.data.objects.new('Cube', me_cube)
ob_cylinder = bpy.data.objects.new('Cylinder', me_cylinder)

# ---- transforms, parenting, visibility, modifiers, constraints
ob_cube.location = (0.0, 0.0, 0.0)
ob_cube.lock_rotations_4d = False
ob_cube.empty_display_type = 'ARROWS'
ob_cube.lineart.crease_threshold = 0.0
ob_cylinder.location = (0.6079, 0.3237, 0.0)
ob_cylinder.rotation_euler = (-0.0, 1.571, 0.0)
ob_cylinder.scale = (0.6935, 0.6935, 1.0)
ob_cylinder.lineart.crease_threshold = 0.0
_m = ob_cylinder.modifiers.new('Auto Smooth', 'NODES')
_m.node_group = ng_auto_smooth
_gi = [s.identifier for s in ng_auto_smooth.interface.items_tree if s.item_type == 'SOCKET' and s.in_out == 'INPUT']
_m[_gi[1]] = 0.5236  # Angle

# ---- collection membership
col_collection.objects.link(ob_cube)
col_collection.objects.link(ob_cylinder)

# ---- scene / render settings (as saved in the file)
scene.frame_start = 1; scene.frame_end = 250; scene.frame_set(1)
scene.render.engine = 'BLENDER_EEVEE_NEXT'
scene.cycles.use_denoising = False
scene.cycles.samples = 128
scene.cycles.sampling_pattern = 'TABULATED_SOBOL'
scene.cycles.use_adaptive_sampling = False
scene.cycles.use_light_tree = False
scene.view_settings.view_transform = 'Filmic'
bpy.context.view_layer.update()

# ---- added for rendering (the .blend has no active camera and no usable light): camera, sun
cam_auto = bpy.data.cameras.new('AutoCamera')
cam_auto.lens = 50.0
cam_auto.sensor_width = 36.0
cam_auto.clip_end = 1000.0
ob_auto_camera = bpy.data.objects.new('AutoCamera', cam_auto)
scene.collection.objects.link(ob_auto_camera)
ob_auto_camera.location = (6.08301, -6.45172, 4.5689)
ob_auto_camera.rotation_euler = (1.09748, -7.21219e-08, 0.694738)
scene.camera = ob_auto_camera
light_auto_sun = bpy.data.lights.new('AutoSun', 'SUN')
light_auto_sun.energy = 3.0
light_auto_sun.angle = 0.0523599
ob_auto_sun = bpy.data.objects.new('AutoSun', light_auto_sun)
scene.collection.objects.link(ob_auto_sun)
ob_auto_sun.rotation_euler = (0.872665, 0.174533, 0.523599)
bpy.context.view_layer.update()
